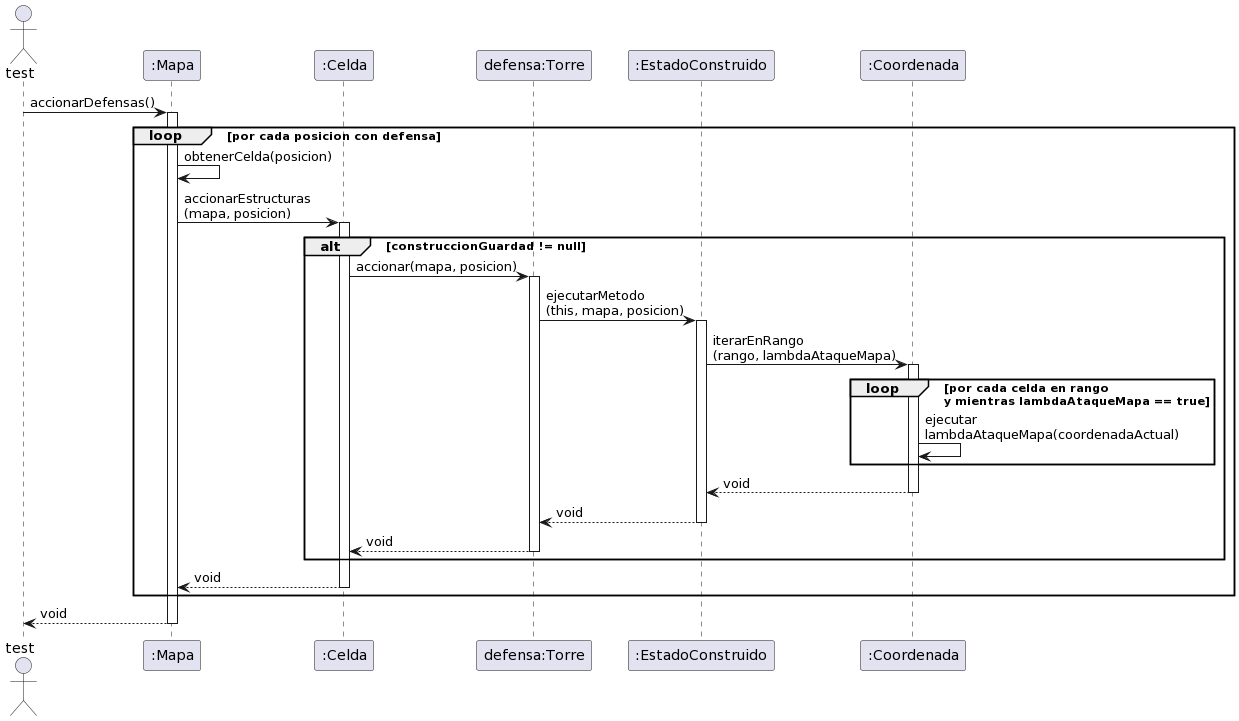

The diagram above was rendered by PlantUML. Its source (embedded in the PNG):
@startuml
actor test as sis
participant ":Mapa" as mapa
participant ":Celda" as cell
participant "defensa:Torre" as def
participant ":EstadoConstruido" as cons
participant ":Coordenada" as cord

sis->mapa:accionarDefensas()
activate mapa

loop por cada posicion con defensa

mapa->mapa: obtenerCelda(posicion)

mapa-> cell : accionarEstructuras\n(mapa, posicion)
activate cell

alt construccionGuardad != null

cell -> def: accionar(mapa, posicion)
activate def
def -> cons: ejecutarMetodo\n(this, mapa, posicion)
activate cons
cons -> cord : iterarEnRango\n(rango, lambdaAtaqueMapa)
activate cord

loop por cada celda en rango \ny mientras lambdaAtaqueMapa == true
cord->cord : ejecutar \nlambdaAtaqueMapa(coordenadaActual)
end

cord -->cons: void
deactivate cord


cons --> def : void
deactivate cons
def --> cell : void
deactivate def

end


cell--> mapa : void
deactivate cell
end




mapa-->sis : void
deactivate mapa
@enduml